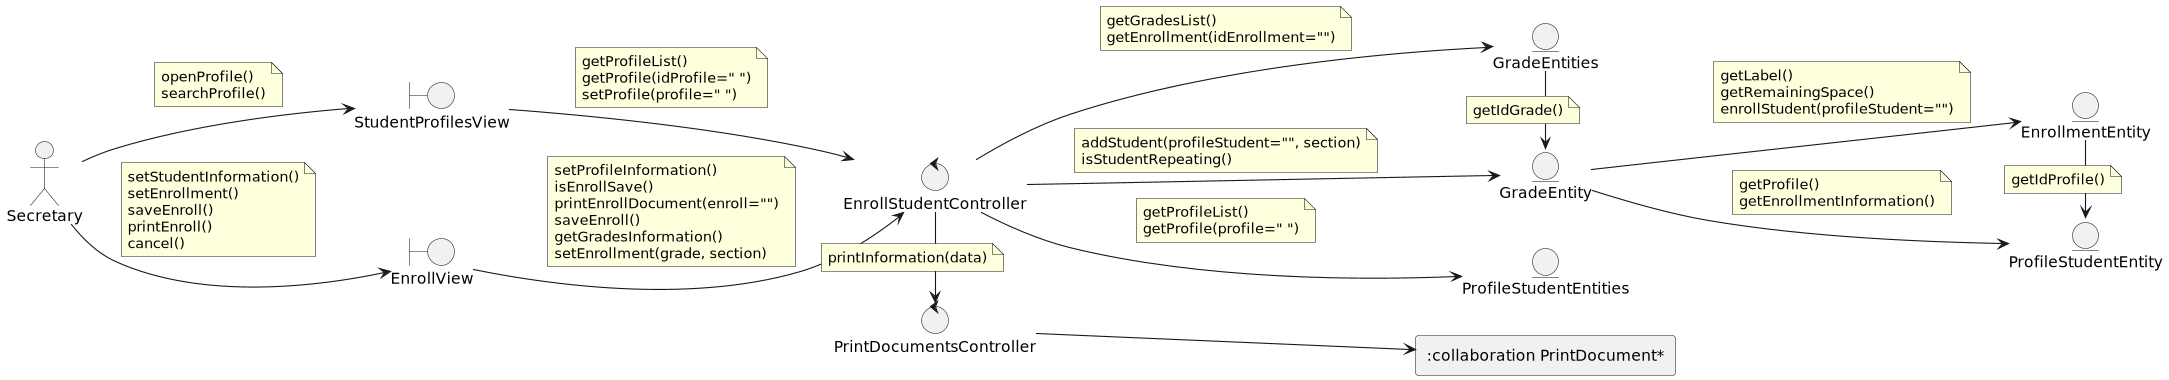

The diagram above was rendered by PlantUML. Its source (embedded in the PNG):
@startuml
left to right direction

'--- Classes definition ---
actor Secretary

boundary StudentProfilesView
boundary EnrollView

control EnrollStudentController
control PrintDocumentsController

entity ProfileStudentEntity
entity ProfileStudentEntities
entity EnrollmentEntity
entity GradeEntities
entity GradeEntity

rectangle ":collaboration PrintDocument*"


'--- Actor relations ---
Secretary --> StudentProfilesView
note on link
    openProfile()
    searchProfile()
end note

Secretary --> EnrollView
note on link
    setStudentInformation()
    setEnrollment()
    saveEnroll()
    printEnroll()
    cancel()
end note


'--- Views relations ---
StudentProfilesView --> EnrollStudentController
note on link
    getProfileList()
    getProfile(idProfile=" ")
    setProfile(profile=" ")
end note

EnrollView --> EnrollStudentController
note on link
    setProfileInformation()
    isEnrollSave()
    printEnrollDocument(enroll="")
    saveEnroll()
    getGradesInformation()
    setEnrollment(grade, section)
end note

'--- Controllers relations ---
EnrollStudentController --> ProfileStudentEntities
note on link
    getProfileList()
    getProfile(profile=" ")
end note

EnrollStudentController --> GradeEntities
note on link
    getGradesList()
    getEnrollment(idEnrollment="")
end note

EnrollStudentController --> GradeEntity
note on link
    addStudent(profileStudent="", section)
    isStudentRepeating()
end note

EnrollStudentController -right-> PrintDocumentsController
note on link
    printInformation(data)
end note

PrintDocumentsController --> ":collaboration PrintDocument*"


'--- Entity relations ---
EnrollmentEntity -> ProfileStudentEntity
note on link
    getIdProfile()
end note

GradeEntities -> GradeEntity
note on link
    getIdGrade()
end note

GradeEntity --> EnrollmentEntity
note on link
    getLabel()
    getRemainingSpace()
    enrollStudent(profileStudent="")
end note

GradeEntity --> ProfileStudentEntity
note on link
    getProfile()
    getEnrollmentInformation()
end note

@enduml